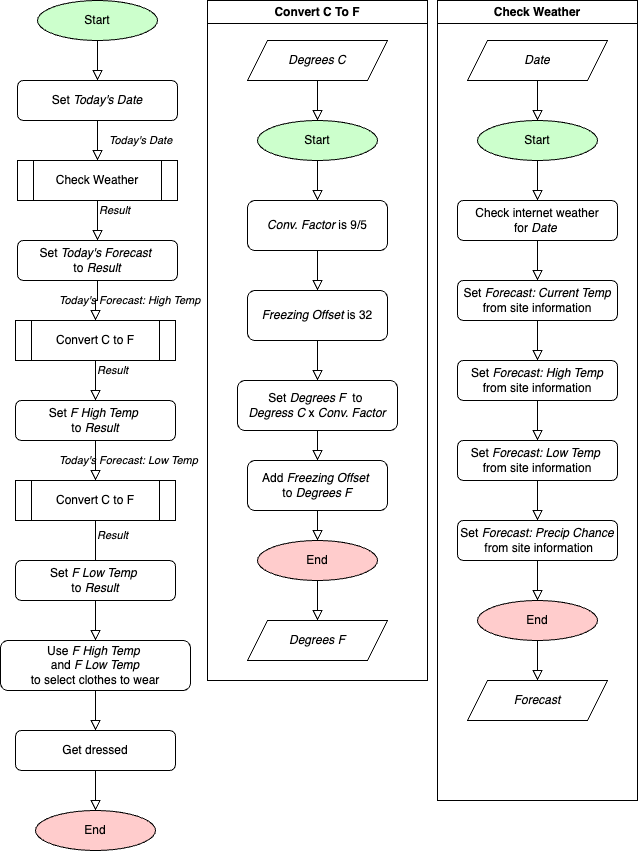

The diagram above was exported from draw.io. Its source (the exported page's mxGraphModel, read from the mxfile embedded in the PNG):
<mxGraphModel dx="1920" dy="-111" grid="1" gridSize="10" guides="1" tooltips="1" connect="1" arrows="1" fold="1" page="1" pageScale="1" pageWidth="827" pageHeight="1169" math="0" shadow="0">
  <root>
    <mxCell id="0" />
    <mxCell id="1" parent="0" />
    <mxCell id="2" value="Convert C To F" style="swimlane;whiteSpace=wrap;html=1;" parent="1" vertex="1">
      <mxGeometry x="-620" y="1400" width="220" height="680" as="geometry" />
    </mxCell>
    <mxCell id="3" value="Start" style="ellipse;whiteSpace=wrap;html=1;fillColor=#CCFFCC;" parent="2" vertex="1">
      <mxGeometry x="50" y="120" width="120" height="40" as="geometry" />
    </mxCell>
    <mxCell id="4" value="" style="rounded=0;html=1;jettySize=auto;orthogonalLoop=1;fontSize=11;endArrow=block;endFill=0;endSize=8;strokeWidth=1;shadow=0;labelBackgroundColor=none;edgeStyle=orthogonalEdgeStyle;exitX=0.5;exitY=1;exitDx=0;exitDy=0;fillColor=none;entryX=0.5;entryY=0;entryDx=0;entryDy=0;" parent="2" source="3" target="8" edge="1">
      <mxGeometry relative="1" as="geometry">
        <mxPoint x="130" y="270" as="sourcePoint" />
        <mxPoint x="200" y="170" as="targetPoint" />
        <Array as="points" />
      </mxGeometry>
    </mxCell>
    <mxCell id="5" value="Add &lt;i&gt;Freezing Offset&amp;nbsp;&lt;br&gt;&lt;/i&gt;to &lt;i&gt;Degrees F&lt;br&gt;&lt;/i&gt;" style="rounded=1;whiteSpace=wrap;html=1;fontSize=12;glass=0;strokeWidth=1;shadow=0;" parent="2" vertex="1">
      <mxGeometry x="40" y="460" width="140" height="50" as="geometry" />
    </mxCell>
    <mxCell id="6" value="Set &lt;i&gt;Degrees F&amp;nbsp; &lt;/i&gt;to&amp;nbsp;&lt;br&gt;&lt;i&gt;Degress C &lt;/i&gt;x&lt;i&gt; Conv. Factor&lt;/i&gt;" style="rounded=1;whiteSpace=wrap;html=1;fontSize=12;glass=0;strokeWidth=1;shadow=0;" parent="2" vertex="1">
      <mxGeometry x="30" y="380" width="160" height="50" as="geometry" />
    </mxCell>
    <mxCell id="7" value="" style="rounded=0;html=1;jettySize=auto;orthogonalLoop=1;fontSize=11;endArrow=block;endFill=0;endSize=8;strokeWidth=1;shadow=0;labelBackgroundColor=none;edgeStyle=orthogonalEdgeStyle;entryX=0.5;entryY=0;entryDx=0;entryDy=0;exitX=0.5;exitY=1;exitDx=0;exitDy=0;" parent="2" source="6" target="5" edge="1">
      <mxGeometry relative="1" as="geometry">
        <mxPoint x="120" y="480" as="targetPoint" />
        <mxPoint x="110" y="540" as="sourcePoint" />
      </mxGeometry>
    </mxCell>
    <mxCell id="8" value="&lt;i&gt;Conv. Factor&lt;/i&gt;&amp;nbsp;is 9/5" style="rounded=1;whiteSpace=wrap;html=1;fontSize=12;glass=0;strokeWidth=1;shadow=0;" parent="2" vertex="1">
      <mxGeometry x="40" y="200" width="140" height="50" as="geometry" />
    </mxCell>
    <mxCell id="9" value="" style="rounded=0;html=1;jettySize=auto;orthogonalLoop=1;fontSize=11;endArrow=block;endFill=0;endSize=8;strokeWidth=1;shadow=0;labelBackgroundColor=none;edgeStyle=orthogonalEdgeStyle;exitX=0.5;exitY=1;exitDx=0;exitDy=0;entryX=0.5;entryY=0;entryDx=0;entryDy=0;" parent="2" source="8" target="10" edge="1">
      <mxGeometry relative="1" as="geometry">
        <mxPoint x="110" y="290" as="targetPoint" />
        <mxPoint x="115" y="300" as="sourcePoint" />
      </mxGeometry>
    </mxCell>
    <mxCell id="10" value="&lt;i&gt;Freezing Offset&lt;/i&gt;&amp;nbsp;is 32" style="rounded=1;whiteSpace=wrap;html=1;fontSize=12;glass=0;strokeWidth=1;shadow=0;" parent="2" vertex="1">
      <mxGeometry x="40" y="290" width="140" height="50" as="geometry" />
    </mxCell>
    <mxCell id="11" value="" style="rounded=0;html=1;jettySize=auto;orthogonalLoop=1;fontSize=11;endArrow=block;endFill=0;endSize=8;strokeWidth=1;shadow=0;labelBackgroundColor=none;edgeStyle=orthogonalEdgeStyle;exitX=0.5;exitY=1;exitDx=0;exitDy=0;entryX=0.5;entryY=0;entryDx=0;entryDy=0;" parent="2" source="10" target="6" edge="1">
      <mxGeometry relative="1" as="geometry">
        <mxPoint x="110" y="440" as="targetPoint" />
        <mxPoint x="115" y="450" as="sourcePoint" />
      </mxGeometry>
    </mxCell>
    <mxCell id="12" value="End" style="ellipse;whiteSpace=wrap;html=1;fillColor=#FFCCCC;" parent="2" vertex="1">
      <mxGeometry x="50" y="540" width="120" height="40" as="geometry" />
    </mxCell>
    <mxCell id="13" value="" style="rounded=0;html=1;jettySize=auto;orthogonalLoop=1;fontSize=11;endArrow=block;endFill=0;endSize=8;strokeWidth=1;shadow=0;labelBackgroundColor=none;edgeStyle=orthogonalEdgeStyle;entryX=0.5;entryY=0;entryDx=0;entryDy=0;exitX=0.5;exitY=1;exitDx=0;exitDy=0;" parent="2" source="12" target="16" edge="1">
      <mxGeometry relative="1" as="geometry">
        <mxPoint x="120" y="500" as="targetPoint" />
        <mxPoint x="430" y="570" as="sourcePoint" />
      </mxGeometry>
    </mxCell>
    <mxCell id="14" value="&lt;i&gt;Degrees C&lt;/i&gt;" style="shape=parallelogram;perimeter=parallelogramPerimeter;whiteSpace=wrap;html=1;fixedSize=1;fillStyle=solid;fillColor=#FFFFFF;" parent="2" vertex="1">
      <mxGeometry x="40" y="40" width="140" height="40" as="geometry" />
    </mxCell>
    <mxCell id="15" value="" style="rounded=0;html=1;jettySize=auto;orthogonalLoop=1;fontSize=11;endArrow=block;endFill=0;endSize=8;strokeWidth=1;shadow=0;labelBackgroundColor=none;edgeStyle=orthogonalEdgeStyle;entryX=0.5;entryY=0;entryDx=0;entryDy=0;exitX=0.5;exitY=1;exitDx=0;exitDy=0;" parent="2" source="14" target="3" edge="1">
      <mxGeometry relative="1" as="geometry">
        <mxPoint x="120" y="410" as="targetPoint" />
        <mxPoint x="120" y="370" as="sourcePoint" />
      </mxGeometry>
    </mxCell>
    <mxCell id="16" value="&lt;i&gt;Degrees F&lt;/i&gt;" style="shape=parallelogram;perimeter=parallelogramPerimeter;whiteSpace=wrap;html=1;fixedSize=1;fillStyle=solid;fillColor=#FFFFFF;" parent="2" vertex="1">
      <mxGeometry x="40" y="620" width="140" height="40" as="geometry" />
    </mxCell>
    <mxCell id="17" value="" style="rounded=0;html=1;jettySize=auto;orthogonalLoop=1;fontSize=11;endArrow=block;endFill=0;endSize=8;strokeWidth=1;shadow=0;labelBackgroundColor=none;edgeStyle=orthogonalEdgeStyle;entryX=0.5;entryY=0;entryDx=0;entryDy=0;exitX=0.5;exitY=1;exitDx=0;exitDy=0;" parent="2" source="5" target="12" edge="1">
      <mxGeometry relative="1" as="geometry">
        <mxPoint x="120" y="590" as="targetPoint" />
        <mxPoint x="190" y="570" as="sourcePoint" />
      </mxGeometry>
    </mxCell>
    <mxCell id="18" value="Set &lt;i&gt;Today's Date&lt;/i&gt;" style="rounded=1;whiteSpace=wrap;html=1;fontSize=12;glass=0;strokeWidth=1;shadow=0;" parent="1" vertex="1">
      <mxGeometry x="-810" y="1480" width="160" height="40" as="geometry" />
    </mxCell>
    <mxCell id="19" value="Start" style="ellipse;whiteSpace=wrap;html=1;fillColor=#CCFFCC;" parent="1" vertex="1">
      <mxGeometry x="-790" y="1400" width="120" height="40" as="geometry" />
    </mxCell>
    <mxCell id="20" value="" style="rounded=0;html=1;jettySize=auto;orthogonalLoop=1;fontSize=11;endArrow=block;endFill=0;endSize=8;strokeWidth=1;shadow=0;labelBackgroundColor=none;edgeStyle=orthogonalEdgeStyle;exitX=0.5;exitY=1;exitDx=0;exitDy=0;fillColor=none;entryX=0.5;entryY=0;entryDx=0;entryDy=0;" parent="1" source="19" target="18" edge="1">
      <mxGeometry relative="1" as="geometry">
        <mxPoint x="-710" y="1550" as="sourcePoint" />
        <mxPoint x="-670" y="1460" as="targetPoint" />
        <Array as="points" />
      </mxGeometry>
    </mxCell>
    <mxCell id="21" value="&lt;i&gt;Result&lt;br&gt;&lt;/i&gt;" style="rounded=0;html=1;jettySize=auto;orthogonalLoop=1;fontSize=11;endArrow=block;endFill=0;endSize=8;strokeWidth=1;shadow=0;labelBackgroundColor=none;edgeStyle=orthogonalEdgeStyle;exitX=0.5;exitY=1;exitDx=0;exitDy=0;align=left;" parent="1" source="46" edge="1">
      <mxGeometry y="10" relative="1" as="geometry">
        <mxPoint x="-730" y="1640" as="targetPoint" />
        <mxPoint x="-735" y="1570" as="sourcePoint" />
        <mxPoint as="offset" />
      </mxGeometry>
    </mxCell>
    <mxCell id="22" value="Set &lt;i&gt;Today's Forecast&lt;/i&gt;&amp;nbsp;&lt;br&gt;to&amp;nbsp;&lt;i&gt;Result&lt;br&gt;&lt;/i&gt;" style="rounded=1;whiteSpace=wrap;html=1;fontSize=12;glass=0;strokeWidth=1;shadow=0;" parent="1" vertex="1">
      <mxGeometry x="-810" y="1640" width="160" height="40" as="geometry" />
    </mxCell>
    <mxCell id="23" value="End" style="ellipse;whiteSpace=wrap;html=1;fillColor=#FFCCCC;" parent="1" vertex="1">
      <mxGeometry x="-792" y="2210" width="120" height="40" as="geometry" />
    </mxCell>
    <mxCell id="24" value="Use &lt;i&gt;F High Temp&lt;/i&gt;&amp;nbsp;&lt;br&gt;and&amp;nbsp;&lt;i&gt;F Low Temp&lt;br&gt;&lt;/i&gt;to select clothes to wear" style="rounded=1;whiteSpace=wrap;html=1;fontSize=12;glass=0;strokeWidth=1;shadow=0;" parent="1" vertex="1">
      <mxGeometry x="-827" y="2040" width="190" height="50" as="geometry" />
    </mxCell>
    <mxCell id="25" value="" style="rounded=0;html=1;jettySize=auto;orthogonalLoop=1;fontSize=11;endArrow=block;endFill=0;endSize=8;strokeWidth=1;shadow=0;labelBackgroundColor=none;edgeStyle=orthogonalEdgeStyle;exitX=0.5;exitY=1;exitDx=0;exitDy=0;entryX=0.5;entryY=0;entryDx=0;entryDy=0;" parent="1" source="24" target="26" edge="1">
      <mxGeometry relative="1" as="geometry">
        <mxPoint x="-752" y="2360" as="targetPoint" />
        <mxPoint x="-747" y="2310" as="sourcePoint" />
      </mxGeometry>
    </mxCell>
    <mxCell id="26" value="Get dressed" style="rounded=1;whiteSpace=wrap;html=1;fontSize=12;glass=0;strokeWidth=1;shadow=0;" parent="1" vertex="1">
      <mxGeometry x="-812" y="2130" width="160" height="40" as="geometry" />
    </mxCell>
    <mxCell id="27" value="" style="rounded=0;html=1;jettySize=auto;orthogonalLoop=1;fontSize=11;endArrow=block;endFill=0;endSize=8;strokeWidth=1;shadow=0;labelBackgroundColor=none;edgeStyle=orthogonalEdgeStyle;exitX=0.5;exitY=1;exitDx=0;exitDy=0;" parent="1" source="26" target="23" edge="1">
      <mxGeometry relative="1" as="geometry">
        <mxPoint x="-422" y="2160" as="targetPoint" />
        <mxPoint x="-737" y="2320" as="sourcePoint" />
      </mxGeometry>
    </mxCell>
    <mxCell id="28" value="Check Weather" style="swimlane;whiteSpace=wrap;html=1;" parent="1" vertex="1">
      <mxGeometry x="-390" y="1400" width="200" height="800" as="geometry" />
    </mxCell>
    <mxCell id="29" value="&lt;i&gt;Date&lt;/i&gt;" style="shape=parallelogram;perimeter=parallelogramPerimeter;whiteSpace=wrap;html=1;fixedSize=1;fillStyle=solid;fillColor=#FFFFFF;" parent="28" vertex="1">
      <mxGeometry x="30" y="40" width="140" height="40" as="geometry" />
    </mxCell>
    <mxCell id="30" value="Check internet weather &lt;br&gt;for &lt;i&gt;Date&lt;/i&gt;&amp;nbsp;" style="rounded=1;whiteSpace=wrap;html=1;fontSize=12;glass=0;strokeWidth=1;shadow=0;" parent="28" vertex="1">
      <mxGeometry x="20" y="200" width="160" height="40" as="geometry" />
    </mxCell>
    <mxCell id="31" value="Start" style="ellipse;whiteSpace=wrap;html=1;fillColor=#CCFFCC;" parent="28" vertex="1">
      <mxGeometry x="40" y="120" width="120" height="40" as="geometry" />
    </mxCell>
    <mxCell id="32" value="" style="rounded=0;html=1;jettySize=auto;orthogonalLoop=1;fontSize=11;endArrow=block;endFill=0;endSize=8;strokeWidth=1;shadow=0;labelBackgroundColor=none;edgeStyle=orthogonalEdgeStyle;exitX=0.5;exitY=1;exitDx=0;exitDy=0;fillColor=none;entryX=0.5;entryY=0;entryDx=0;entryDy=0;" parent="28" source="31" target="30" edge="1">
      <mxGeometry relative="1" as="geometry">
        <mxPoint x="120" y="270" as="sourcePoint" />
        <mxPoint x="160" y="180" as="targetPoint" />
        <Array as="points" />
      </mxGeometry>
    </mxCell>
    <mxCell id="33" value="" style="rounded=0;html=1;jettySize=auto;orthogonalLoop=1;fontSize=11;endArrow=block;endFill=0;endSize=8;strokeWidth=1;shadow=0;labelBackgroundColor=none;edgeStyle=orthogonalEdgeStyle;exitX=0.5;exitY=1;exitDx=0;exitDy=0;" parent="28" source="30" target="34" edge="1">
      <mxGeometry relative="1" as="geometry">
        <mxPoint x="90" y="280" as="targetPoint" />
        <mxPoint x="95" y="230" as="sourcePoint" />
      </mxGeometry>
    </mxCell>
    <mxCell id="34" value="Set &lt;i&gt;Forecast: Current Temp &lt;/i&gt;from site information" style="rounded=1;whiteSpace=wrap;html=1;fontSize=12;glass=0;strokeWidth=1;shadow=0;" parent="28" vertex="1">
      <mxGeometry x="20" y="280" width="160" height="40" as="geometry" />
    </mxCell>
    <mxCell id="35" value="" style="rounded=0;html=1;jettySize=auto;orthogonalLoop=1;fontSize=11;endArrow=block;endFill=0;endSize=8;strokeWidth=1;shadow=0;labelBackgroundColor=none;edgeStyle=orthogonalEdgeStyle;exitX=0.5;exitY=1;exitDx=0;exitDy=0;entryX=0.5;entryY=0;entryDx=0;entryDy=0;" parent="28" source="34" target="38" edge="1">
      <mxGeometry relative="1" as="geometry">
        <mxPoint x="200" y="165" as="targetPoint" />
        <mxPoint x="-95" y="240" as="sourcePoint" />
      </mxGeometry>
    </mxCell>
    <mxCell id="36" value="End" style="ellipse;whiteSpace=wrap;html=1;fillColor=#FFCCCC;" parent="28" vertex="1">
      <mxGeometry x="40" y="600" width="120" height="40" as="geometry" />
    </mxCell>
    <mxCell id="37" value="" style="rounded=0;html=1;jettySize=auto;orthogonalLoop=1;fontSize=11;endArrow=block;endFill=0;endSize=8;strokeWidth=1;shadow=0;labelBackgroundColor=none;edgeStyle=orthogonalEdgeStyle;exitX=0.5;exitY=1;exitDx=0;exitDy=0;entryX=0.5;entryY=0;entryDx=0;entryDy=0;" parent="28" source="36" target="44" edge="1">
      <mxGeometry relative="1" as="geometry">
        <mxPoint x="-100" y="870" as="targetPoint" />
        <mxPoint x="-100" y="810" as="sourcePoint" />
      </mxGeometry>
    </mxCell>
    <mxCell id="38" value="Set &lt;i&gt;Forecast: High Temp &lt;/i&gt;from site information" style="rounded=1;whiteSpace=wrap;html=1;fontSize=12;glass=0;strokeWidth=1;shadow=0;" parent="28" vertex="1">
      <mxGeometry x="20" y="360" width="160" height="40" as="geometry" />
    </mxCell>
    <mxCell id="39" value="Set&amp;nbsp;&lt;i&gt;Forecast: Low Temp&amp;nbsp;&lt;br&gt;&lt;/i&gt;from site information" style="rounded=1;whiteSpace=wrap;html=1;fontSize=12;glass=0;strokeWidth=1;shadow=0;" parent="28" vertex="1">
      <mxGeometry x="20" y="440" width="160" height="40" as="geometry" />
    </mxCell>
    <mxCell id="40" value="" style="rounded=0;html=1;jettySize=auto;orthogonalLoop=1;fontSize=11;endArrow=block;endFill=0;endSize=8;strokeWidth=1;shadow=0;labelBackgroundColor=none;edgeStyle=orthogonalEdgeStyle;entryX=0.5;entryY=0;entryDx=0;entryDy=0;exitX=0.5;exitY=1;exitDx=0;exitDy=0;" parent="28" source="38" target="39" edge="1">
      <mxGeometry relative="1" as="geometry">
        <mxPoint x="100" y="210" as="targetPoint" />
        <mxPoint x="480" y="190" as="sourcePoint" />
        <Array as="points">
          <mxPoint x="100" y="400" />
        </Array>
      </mxGeometry>
    </mxCell>
    <mxCell id="41" value="" style="rounded=0;html=1;jettySize=auto;orthogonalLoop=1;fontSize=11;endArrow=block;endFill=0;endSize=8;strokeWidth=1;shadow=0;labelBackgroundColor=none;edgeStyle=orthogonalEdgeStyle;exitX=0.5;exitY=1;exitDx=0;exitDy=0;entryX=0.5;entryY=0;entryDx=0;entryDy=0;" parent="28" source="39" target="42" edge="1">
      <mxGeometry relative="1" as="geometry">
        <mxPoint x="90" y="450" as="targetPoint" />
        <mxPoint x="95" y="400" as="sourcePoint" />
      </mxGeometry>
    </mxCell>
    <mxCell id="42" value="Set &lt;i&gt;Forecast: Precip Chance&lt;br&gt;&amp;nbsp;&lt;/i&gt;from site information" style="rounded=1;whiteSpace=wrap;html=1;fontSize=12;glass=0;strokeWidth=1;shadow=0;" parent="28" vertex="1">
      <mxGeometry x="20" y="520" width="160" height="40" as="geometry" />
    </mxCell>
    <mxCell id="43" value="" style="rounded=0;html=1;jettySize=auto;orthogonalLoop=1;fontSize=11;endArrow=block;endFill=0;endSize=8;strokeWidth=1;shadow=0;labelBackgroundColor=none;edgeStyle=orthogonalEdgeStyle;exitX=0.5;exitY=1;exitDx=0;exitDy=0;entryX=0.5;entryY=0;entryDx=0;entryDy=0;" parent="28" source="42" target="36" edge="1">
      <mxGeometry relative="1" as="geometry">
        <mxPoint x="420" y="250" as="targetPoint" />
        <mxPoint x="105" y="410" as="sourcePoint" />
      </mxGeometry>
    </mxCell>
    <mxCell id="44" value="&lt;i&gt;Forecast&lt;/i&gt;" style="shape=parallelogram;perimeter=parallelogramPerimeter;whiteSpace=wrap;html=1;fixedSize=1;fillStyle=solid;fillColor=#FFFFFF;" parent="28" vertex="1">
      <mxGeometry x="30" y="680" width="140" height="40" as="geometry" />
    </mxCell>
    <mxCell id="45" value="" style="rounded=0;html=1;jettySize=auto;orthogonalLoop=1;fontSize=11;endArrow=block;endFill=0;endSize=8;strokeWidth=1;shadow=0;labelBackgroundColor=none;edgeStyle=orthogonalEdgeStyle;exitX=0.5;exitY=1;exitDx=0;exitDy=0;fillColor=none;entryX=0.5;entryY=0;entryDx=0;entryDy=0;" parent="28" source="29" target="31" edge="1">
      <mxGeometry relative="1" as="geometry">
        <mxPoint x="110" y="170" as="sourcePoint" />
        <mxPoint x="110" y="210" as="targetPoint" />
        <Array as="points" />
      </mxGeometry>
    </mxCell>
    <mxCell id="46" value="Check Weather" style="shape=process;whiteSpace=wrap;html=1;backgroundOutline=1;" parent="1" vertex="1">
      <mxGeometry x="-810" y="1560" width="160" height="40" as="geometry" />
    </mxCell>
    <mxCell id="47" value="&lt;i&gt;Today's Date&lt;/i&gt;" style="rounded=0;html=1;jettySize=auto;orthogonalLoop=1;fontSize=11;endArrow=block;endFill=0;endSize=8;strokeWidth=1;shadow=0;labelBackgroundColor=none;edgeStyle=orthogonalEdgeStyle;fillColor=none;entryX=0.5;entryY=0;entryDx=0;entryDy=0;exitX=0.5;exitY=1;exitDx=0;exitDy=0;align=left;" parent="1" source="18" target="46" edge="1">
      <mxGeometry y="10" relative="1" as="geometry">
        <mxPoint x="-740" y="1550" as="sourcePoint" />
        <mxPoint x="-720" y="1490" as="targetPoint" />
        <Array as="points">
          <mxPoint x="-730" y="1540" />
          <mxPoint x="-730" y="1540" />
        </Array>
        <mxPoint as="offset" />
      </mxGeometry>
    </mxCell>
    <mxCell id="48" value="&lt;i&gt;Result&lt;br&gt;&lt;/i&gt;" style="rounded=0;html=1;jettySize=auto;orthogonalLoop=1;fontSize=11;endArrow=block;endFill=0;endSize=8;strokeWidth=1;shadow=0;labelBackgroundColor=none;edgeStyle=orthogonalEdgeStyle;exitX=0.5;exitY=1;exitDx=0;exitDy=0;align=left;" parent="1" source="50" edge="1">
      <mxGeometry y="10" relative="1" as="geometry">
        <mxPoint x="-732" y="1800" as="targetPoint" />
        <mxPoint x="-737" y="1730" as="sourcePoint" />
        <mxPoint as="offset" />
      </mxGeometry>
    </mxCell>
    <mxCell id="49" value="Set &lt;i&gt;F High Temp&lt;/i&gt;&amp;nbsp;&lt;br&gt;to&amp;nbsp;&lt;i&gt;Result&lt;br&gt;&lt;/i&gt;" style="rounded=1;whiteSpace=wrap;html=1;fontSize=12;glass=0;strokeWidth=1;shadow=0;" parent="1" vertex="1">
      <mxGeometry x="-812" y="1800" width="160" height="40" as="geometry" />
    </mxCell>
    <mxCell id="50" value="Convert C to F" style="shape=process;whiteSpace=wrap;html=1;backgroundOutline=1;" parent="1" vertex="1">
      <mxGeometry x="-812" y="1720" width="160" height="40" as="geometry" />
    </mxCell>
    <mxCell id="51" value="&lt;i&gt;Today's Forecast: High Temp&lt;/i&gt;" style="rounded=0;html=1;jettySize=auto;orthogonalLoop=1;fontSize=11;endArrow=block;endFill=0;endSize=8;strokeWidth=1;shadow=0;labelBackgroundColor=none;edgeStyle=orthogonalEdgeStyle;fillColor=none;entryX=0.5;entryY=0;entryDx=0;entryDy=0;exitX=0.5;exitY=1;exitDx=0;exitDy=0;align=left;" parent="1" source="22" target="50" edge="1">
      <mxGeometry x="0.0476" y="-38" relative="1" as="geometry">
        <mxPoint x="-732" y="1700" as="sourcePoint" />
        <mxPoint x="-722" y="1670" as="targetPoint" />
        <Array as="points">
          <mxPoint x="-730" y="1700" />
          <mxPoint x="-732" y="1700" />
        </Array>
        <mxPoint as="offset" />
      </mxGeometry>
    </mxCell>
    <mxCell id="52" value="&lt;i&gt;Result&lt;br&gt;&lt;/i&gt;" style="rounded=0;html=1;jettySize=auto;orthogonalLoop=1;fontSize=11;endArrow=block;endFill=0;endSize=8;strokeWidth=1;shadow=0;labelBackgroundColor=none;edgeStyle=orthogonalEdgeStyle;exitX=0.5;exitY=1;exitDx=0;exitDy=0;align=left;" parent="1" source="54" edge="1">
      <mxGeometry y="10" relative="1" as="geometry">
        <mxPoint x="-732" y="1970" as="targetPoint" />
        <mxPoint x="-737" y="1900" as="sourcePoint" />
        <mxPoint as="offset" />
      </mxGeometry>
    </mxCell>
    <mxCell id="53" value="Set &lt;i&gt;F Low Temp&lt;/i&gt;&amp;nbsp;&lt;br&gt;to&amp;nbsp;&lt;i&gt;Result&lt;br&gt;&lt;/i&gt;" style="rounded=1;whiteSpace=wrap;html=1;fontSize=12;glass=0;strokeWidth=1;shadow=0;" parent="1" vertex="1">
      <mxGeometry x="-812" y="1960" width="160" height="40" as="geometry" />
    </mxCell>
    <mxCell id="54" value="Convert C to F" style="shape=process;whiteSpace=wrap;html=1;backgroundOutline=1;" parent="1" vertex="1">
      <mxGeometry x="-812" y="1880" width="160" height="40" as="geometry" />
    </mxCell>
    <mxCell id="55" value="&lt;i&gt;Today's Forecast: Low Temp&lt;/i&gt;" style="rounded=0;html=1;jettySize=auto;orthogonalLoop=1;fontSize=11;endArrow=block;endFill=0;endSize=8;strokeWidth=1;shadow=0;labelBackgroundColor=none;edgeStyle=orthogonalEdgeStyle;fillColor=none;entryX=0.5;entryY=0;entryDx=0;entryDy=0;exitX=0.5;exitY=1;exitDx=0;exitDy=0;align=left;" parent="1" source="49" target="54" edge="1">
      <mxGeometry y="-38" relative="1" as="geometry">
        <mxPoint x="-732" y="1850" as="sourcePoint" />
        <mxPoint x="-722" y="1820" as="targetPoint" />
        <Array as="points" />
        <mxPoint as="offset" />
      </mxGeometry>
    </mxCell>
    <mxCell id="56" value="" style="rounded=0;html=1;jettySize=auto;orthogonalLoop=1;fontSize=11;endArrow=block;endFill=0;endSize=8;strokeWidth=1;shadow=0;labelBackgroundColor=none;edgeStyle=orthogonalEdgeStyle;exitX=0.5;exitY=1;exitDx=0;exitDy=0;fillColor=none;entryX=0.5;entryY=0;entryDx=0;entryDy=0;" parent="1" source="53" target="24" edge="1">
      <mxGeometry relative="1" as="geometry">
        <mxPoint x="-722" y="1780" as="sourcePoint" />
        <mxPoint x="-839" y="2050" as="targetPoint" />
        <Array as="points" />
      </mxGeometry>
    </mxCell>
  </root>
</mxGraphModel>